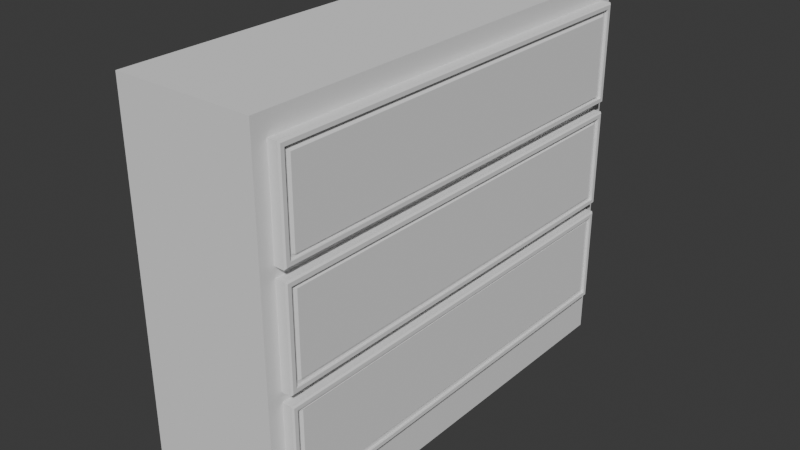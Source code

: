 # Source: TableWooden.blend  (saved by Blender 4.2.66; exported with 4.5.12 LTS)
import bpy
from mathutils import Matrix  # noqa: F401  (used for matrix-valued properties, if any)

bpy.ops.wm.read_factory_settings(use_empty=True)
scene = bpy.context.scene
scene.name = 'Scene'

# ---- collections
col_collection = bpy.data.collections.new('Collection'); scene.collection.children.link(col_collection)

# ---- world
world_world = bpy.data.worlds.new('World'); scene.world = world_world
world_world.use_nodes = True; world_world.node_tree.nodes.clear()
_N = world_world.node_tree.nodes; _L = world_world.node_tree.links
n0 = _N.new('ShaderNodeOutputWorld'); n0.name = 'World Output'; n0.location = (300, 300)
n1 = _N.new('ShaderNodeBackground'); n1.name = 'Background'; n1.location = (10, 300)
n1.inputs[0].default_value = (0.05088, 0.05088, 0.05088, 1.0)
_L.new(n1.outputs[0], n0.inputs[0])
n0.is_active_output = True
world_world.color = (0.05088, 0.05088, 0.05088)
world_world.sun_shadow_jitter_overblur = 0.0

# ---- meshes
me_tablewooden = bpy.data.meshes.new('TableWooden')
me_tablewooden.from_pydata([(-0.3535, -1.338, -0.6204), (-0.3535, -1.338, 1.32), (-0.3535, 0.9963, -0.6204), (-0.3535, 0.9963, 1.32), (0.3535, -1.338, -0.6204), (0.3535, -1.338, 1.32), (0.3535, 0.9963, -0.6204), (0.3535, 0.9963, 1.32), (0.3535, -1.265, 0.7207), (0.3535, -1.265, 1.219), (0.3535, 0.9231, 0.7207), (0.3535, 0.9231, 1.219), (0.4099, -1.239, 0.7473), (0.4099, -1.239, 1.192), (0.4099, 0.8965, 0.7473), (0.4099, 0.8965, 1.192), (0.3535, -1.265, 0.173), (0.3535, -1.265, 0.6709), (0.3535, 0.9231, 0.173), (0.3535, 0.9231, 0.6709), (0.4099, -1.239, 0.1996), (0.4099, -1.239, 0.6443), (0.4099, 0.8965, 0.1996), (0.4099, 0.8965, 0.6443), (0.3535, -1.265, -0.3747), (0.3535, -1.265, 0.1232), (0.3535, 0.9231, -0.3747), (0.3535, 0.9231, 0.1232), (0.4099, -1.239, -0.3481), (0.4099, -1.239, 0.09663), (0.4099, 0.8965, -0.3481), (0.4099, 0.8965, 0.09663), (0.3965, 0.8761, 1.172), (0.3965, 0.8761, 0.7678), (0.3965, -1.218, 0.7678), (0.3965, -1.218, 1.172), (0.3965, 0.8761, 0.6239), (0.3965, 0.8761, 0.2201), (0.3965, -1.218, 0.2201), (0.3965, -1.218, 0.6239), (0.3965, 0.8761, 0.07616), (0.3965, 0.8761, -0.3276), (0.3965, -1.218, -0.3276), (0.3965, -1.218, 0.07616), (0.3965, 0.8965, 1.192), (0.3965, 0.8965, 0.7473), (0.3965, -1.239, 0.7473), (0.3965, -1.239, 1.192), (0.3965, 0.8965, 0.6443), (0.3965, 0.8965, 0.1996), (0.3965, -1.239, 0.1996), (0.3965, -1.239, 0.6443), (0.3965, 0.8965, 0.09663), (0.3965, 0.8965, -0.3481), (0.3965, -1.239, -0.3481), (0.3965, -1.239, 0.09663), (0.4043, 0.8642, 1.163), (0.4043, 0.8642, 0.7639), (0.4043, -1.206, 0.7639), (0.4043, -1.206, 1.163), (0.4043, 0.8642, 0.6216), (0.4043, 0.8642, 0.2224), (0.4043, -1.206, 0.2224), (0.4043, -1.206, 0.6216), (0.4043, 0.8642, 0.08009), (0.4043, 0.8642, -0.3191), (0.4043, -1.206, -0.3191), (0.4043, -1.206, 0.08009), (0.4027, 0.9231, 1.219), (0.4099, 0.9159, 1.211), (0.4099, 0.9159, 0.728), (0.4027, 0.9231, 0.7207), (0.4099, -1.258, 0.728), (0.4027, -1.265, 0.7207), (0.4027, -1.265, 1.219), (0.4099, -1.258, 1.211), (0.4027, 0.9231, 0.6709), (0.4099, 0.9159, 0.6637), (0.4099, 0.9159, 0.1803), (0.4027, 0.9231, 0.173), (0.4099, -1.258, 0.1803), (0.4027, -1.265, 0.173), (0.4027, -1.265, 0.6709), (0.4099, -1.258, 0.6637), (0.4027, 0.9231, 0.1232), (0.4099, 0.9159, 0.116), (0.4099, 0.9159, -0.3674), (0.4027, 0.9231, -0.3747), (0.4099, -1.258, -0.3674), (0.4027, -1.265, -0.3747), (0.4027, -1.265, 0.1232), (0.4099, -1.258, 0.116)], [], [(0, 1, 3, 2), (2, 3, 7, 6), (6, 7, 5, 4), (4, 5, 1, 0), (2, 6, 4, 0), (7, 3, 1, 5), (8, 9, 11, 10), (13, 15, 69, 75), (29, 28, 54, 55), (76, 19, 17, 82), (14, 12, 72, 70), (10, 11, 68, 71), (16, 17, 19, 18), (21, 23, 77, 83), (22, 23, 48, 49), (84, 27, 25, 90), (22, 20, 80, 78), (18, 19, 76, 79), (24, 25, 27, 26), (29, 31, 85, 91), (21, 20, 50, 51), (30, 28, 88, 86), (26, 27, 84, 87), (10, 71, 73, 8), (12, 13, 75, 72), (15, 14, 70, 69), (73, 74, 9, 8), (18, 79, 81, 16), (20, 21, 83, 80), (23, 22, 78, 77), (81, 82, 17, 16), (26, 87, 89, 24), (28, 29, 91, 88), (31, 30, 86, 85), (89, 90, 25, 24), (39, 38, 62, 63), (33, 32, 56, 57), (40, 43, 67, 64), (12, 14, 45, 46), (30, 31, 52, 53), (20, 22, 49, 50), (15, 13, 47, 44), (28, 30, 53, 54), (23, 21, 51, 48), (13, 12, 46, 47), (31, 29, 55, 52), (14, 15, 44, 45), (32, 33, 45, 44), (33, 34, 46, 45), (35, 32, 44, 47), (34, 35, 47, 46), (36, 37, 49, 48), (37, 38, 50, 49), (39, 36, 48, 51), (38, 39, 51, 50), (40, 41, 53, 52), (41, 42, 54, 53), (43, 40, 52, 55), (42, 43, 55, 54), (57, 56, 59, 58), (61, 60, 63, 62), (65, 64, 67, 66), (37, 36, 60, 61), (43, 42, 66, 67), (34, 33, 57, 58), (41, 40, 64, 65), (38, 37, 61, 62), (32, 35, 59, 56), (42, 41, 65, 66), (36, 39, 63, 60), (35, 34, 58, 59), (69, 70, 71, 68), (73, 71, 70, 72), (68, 74, 75, 69), (74, 73, 72, 75), (77, 78, 79, 76), (81, 79, 78, 80), (76, 82, 83, 77), (82, 81, 80, 83), (85, 86, 87, 84), (89, 87, 86, 88), (84, 90, 91, 85), (90, 89, 88, 91), (68, 11, 9, 74)])
_uv = me_tablewooden.uv_layers.new(name='UVMap')
_uv.uv.foreach_set('vector', [0.3392, 0.4081, 1.086e-08, 0.4081, 4.167e-08, -1.042e-08, 0.3392, 1.519e-08, 0.1236, 0.7473, 0.1236, 0.4081, 0.2472, 0.4081, 0.2472, 0.7473, 0.6785, 0.4081, 0.3392, 0.4081, 0.3392, -1.606e-08, 0.6785, 9.55e-09, 0.2472, 0.7473, 0.2472, 0.4081, 0.3707, 0.4081, 0.3707, 0.7473, 2.649e-08, 0.4081, 0.1236, 0.4081, 0.1236, 0.8162, -4.321e-09, 0.8162, 0.6785, 9.55e-09, 0.802, 1.888e-08, 0.802, 0.4081, 0.6785, 0.4081, 0.4578, 0.7906, 0.3707, 0.7906, 0.3707, 0.4081, 0.4578, 0.4081, 0.4624, 0.4127, 0.4624, 0.786, 0.459, 0.7894, 0.459, 0.4094, 0.186, 0.7473, 0.186, 0.8251, 0.1836, 0.8251, 0.1836, 0.7473, 0.9614, 0.4081, 0.97, 0.4081, 0.97, 0.7906, 0.9614, 0.7906, 0.5402, 0.786, 0.5402, 0.4127, 0.5435, 0.4094, 0.5435, 0.7894, 0.1531, 0.8344, 0.1531, 0.7473, 0.1617, 0.7473, 0.1617, 0.8344, 0.6318, 0.7906, 0.5448, 0.7906, 0.5448, 0.4081, 0.6318, 0.4081, 0.8067, 0.004648, 0.8067, 0.3779, 0.8033, 0.3813, 0.8033, 0.001269, 0.186, 0.8251, 0.186, 0.7473, 0.1883, 0.7473, 0.1883, 0.8251, 0.9668, -1.035e-08, 0.9754, -9.706e-09, 0.9754, 0.3825, 0.9668, 0.3825, 0.8844, 0.3779, 0.8844, 0.004648, 0.8878, 0.001269, 0.8878, 0.3813, 0.1617, 0.8344, 0.1617, 0.7473, 0.1703, 0.7473, 0.1703, 0.8344, 0.7189, 0.7906, 0.6318, 0.7906, 0.6318, 0.4081, 0.7189, 0.4081, 0.7235, 0.4127, 0.7235, 0.786, 0.7201, 0.7894, 0.7201, 0.4094, 0.1907, 0.7473, 0.1907, 0.8251, 0.1883, 0.8251, 0.1883, 0.7473, 0.8012, 0.786, 0.8012, 0.4127, 0.8046, 0.4094, 0.8046, 0.7894, 0.1703, 0.8344, 0.1703, 0.7473, 0.1789, 0.7473, 0.1789, 0.8344, 0.97, 0.4081, 0.9785, 0.4081, 0.9785, 0.7906, 0.97, 0.7906, 0.5402, 0.4127, 0.4624, 0.4127, 0.459, 0.4094, 0.5435, 0.4094, 0.4624, 0.786, 0.5402, 0.786, 0.5435, 0.7894, 0.459, 0.7894, 0.1248, 0.8344, 0.1248, 0.7473, 0.1334, 0.7473, 0.1334, 0.8344, 0.9754, 7.12e-10, 0.984, 1.361e-09, 0.984, 0.3825, 0.9754, 0.3825, 0.8844, 0.004648, 0.8067, 0.004648, 0.8033, 0.001269, 0.8878, 0.001269, 0.8067, 0.3779, 0.8844, 0.3779, 0.8878, 0.3813, 0.8033, 0.3813, 0.1347, 0.8344, 0.1347, 0.7473, 0.1433, 0.7473, 0.1433, 0.8344, 0.9785, 0.4081, 0.9871, 0.4081, 0.9871, 0.7906, 0.9785, 0.7906, 0.8012, 0.4127, 0.7235, 0.4127, 0.7201, 0.4094, 0.8046, 0.4094, 0.7235, 0.786, 0.8012, 0.786, 0.8046, 0.7894, 0.7201, 0.7894, 0.1446, 0.8344, 0.1446, 0.7473, 0.1531, 0.7473, 0.1531, 0.8344, 0.8926, 0.003578, 0.9632, 0.003578, 0.9628, 0.005654, 0.893, 0.005654, 0.8801, 0.7777, 0.8095, 0.7777, 0.811, 0.7757, 0.8807, 0.7757, 0.9986, -7.951e-09, 0.9986, 0.3661, 0.9973, 0.364, 0.9973, 0.002076, 0.9926, 0.3732, 0.9926, -8.409e-09, 0.9949, -8.232e-09, 0.9949, 0.3732, 0.1907, 0.8251, 0.1907, 0.7473, 0.193, 0.7473, 0.193, 0.8251, 0.9942, 0.7813, 0.9942, 0.4081, 0.9965, 0.4081, 0.9965, 0.7813, 0.9895, 0.4081, 0.9895, 0.7813, 0.9871, 0.7813, 0.9871, 0.4081, 0.9949, 0.3732, 0.9949, -8.232e-09, 0.9973, -8.055e-09, 0.9973, 0.3732, 0.9918, 0.4081, 0.9918, 0.7813, 0.9895, 0.7813, 0.9895, 0.4081, 0.1813, 0.7473, 0.1813, 0.8251, 0.1789, 0.8251, 0.1789, 0.7473, 0.9942, 0.4081, 0.9942, 0.7813, 0.9918, 0.7813, 0.9918, 0.4081, 0.1813, 0.8251, 0.1813, 0.7473, 0.1836, 0.7473, 0.1836, 0.8251, 0.8095, 0.7777, 0.8801, 0.7777, 0.8836, 0.7813, 0.8059, 0.7813, 0.8801, 0.7777, 0.8801, 0.4117, 0.8836, 0.4081, 0.8836, 0.7813, 0.8095, 0.4117, 0.8095, 0.7777, 0.8059, 0.7813, 0.8059, 0.4081, 0.8801, 0.4117, 0.8095, 0.4117, 0.8059, 0.4081, 0.8836, 0.4081, 0.8926, 0.3696, 0.9632, 0.3696, 0.9668, 0.3732, 0.8891, 0.3732, 0.9632, 0.3696, 0.9632, 0.003578, 0.9668, -1.035e-08, 0.9668, 0.3732, 0.8926, 0.003578, 0.8926, 0.3696, 0.8891, 0.3732, 0.8891, -1.622e-08, 0.9632, 0.003578, 0.8926, 0.003578, 0.8891, -1.622e-08, 0.9668, -1.035e-08, 0.8872, 0.7777, 0.9578, 0.7777, 0.9614, 0.7813, 0.8836, 0.7813, 0.9578, 0.7777, 0.9578, 0.4117, 0.9614, 0.4081, 0.9614, 0.7813, 0.8872, 0.4117, 0.8872, 0.7777, 0.8836, 0.7813, 0.8836, 0.4081, 0.9578, 0.4117, 0.8872, 0.4117, 0.8836, 0.4081, 0.9614, 0.4081, 0.8807, 0.7757, 0.811, 0.7757, 0.811, 0.4138, 0.8807, 0.4138, 0.9628, 0.3676, 0.893, 0.3676, 0.893, 0.005654, 0.9628, 0.005654, 0.9563, 0.7757, 0.8865, 0.7757, 0.8865, 0.4138, 0.9563, 0.4138, 0.9632, 0.3696, 0.8926, 0.3696, 0.893, 0.3676, 0.9628, 0.3676, 0.8872, 0.4117, 0.9578, 0.4117, 0.9563, 0.4138, 0.8865, 0.4138, 0.9965, 0.7742, 0.9965, 0.4081, 0.9979, 0.4102, 0.9979, 0.7721, 0.9578, 0.7777, 0.8872, 0.7777, 0.8865, 0.7757, 0.9563, 0.7757, 0.9979, 0.7742, 0.9979, 0.4081, 0.9993, 0.4102, 0.9993, 0.7721, 0.8095, 0.7777, 0.8095, 0.4117, 0.811, 0.4138, 0.811, 0.7757, 0.9578, 0.4117, 0.9578, 0.7777, 0.9563, 0.7757, 0.9563, 0.4138, 1.0, -7.849e-09, 1.0, 0.3661, 0.9986, 0.364, 0.9986, 0.002076, 0.8095, 0.4117, 0.8801, 0.4117, 0.8807, 0.4138, 0.811, 0.4138, 0.459, 0.7894, 0.5435, 0.7894, 0.5448, 0.7906, 0.4578, 0.7906, 0.5448, 0.4081, 0.5448, 0.7906, 0.5435, 0.7894, 0.5435, 0.4094, 0.4578, 0.7906, 0.4578, 0.4081, 0.459, 0.4094, 0.459, 0.7894, 0.1248, 0.7473, 0.1248, 0.8344, 0.1236, 0.8331, 0.1236, 0.7486, 0.8033, 0.3813, 0.8878, 0.3813, 0.8891, 0.3825, 0.802, 0.3825, 0.8891, 4.613e-09, 0.8891, 0.3825, 0.8878, 0.3813, 0.8878, 0.001269, 0.802, 0.3825, 0.802, -1.958e-09, 0.8033, 0.001269, 0.8033, 0.3813, 0.1347, 0.7473, 0.1347, 0.8344, 0.1334, 0.8331, 0.1334, 0.7486, 0.7201, 0.7894, 0.8046, 0.7894, 0.8059, 0.7906, 0.7189, 0.7906, 0.8059, 0.4081, 0.8059, 0.7906, 0.8046, 0.7894, 0.8046, 0.4094, 0.7189, 0.7906, 0.7189, 0.4081, 0.7201, 0.4094, 0.7201, 0.7894, 0.1446, 0.7473, 0.1446, 0.8344, 0.1433, 0.8331, 0.1433, 0.7486, 0.984, -9.058e-09, 0.9926, -8.409e-09, 0.9926, 0.3825, 0.984, 0.3825])
me_tablewooden.update()

# ---- objects
ob_tablewooden = bpy.data.objects.new('TableWooden', me_tablewooden)

# ---- transforms, parenting, visibility, modifiers, constraints
ob_tablewooden.location = (0.0, 0.0, 0.0)

# ---- collection membership
col_collection.objects.link(ob_tablewooden)

# ---- scene / render settings (as saved in the file)
scene.frame_start = 1; scene.frame_end = 250; scene.frame_set(1)
scene.render.engine = 'BLENDER_EEVEE_NEXT'
bpy.context.view_layer.update()

# ---- added for rendering (the .blend has no active camera and no usable light): camera, sun
cam_auto = bpy.data.cameras.new('AutoCamera')
cam_auto.lens = 50.0
cam_auto.sensor_width = 36.0
cam_auto.clip_end = 1000.0
ob_auto_camera = bpy.data.objects.new('AutoCamera', cam_auto)
scene.collection.objects.link(ob_auto_camera)
ob_auto_camera.location = (2.92475, -3.64696, 2.66727)
ob_auto_camera.rotation_euler = (1.09748, -7.21219e-08, 0.694738)
scene.camera = ob_auto_camera
light_auto_sun = bpy.data.lights.new('AutoSun', 'SUN')
light_auto_sun.energy = 3.0
light_auto_sun.angle = 0.0523599
ob_auto_sun = bpy.data.objects.new('AutoSun', light_auto_sun)
scene.collection.objects.link(ob_auto_sun)
ob_auto_sun.rotation_euler = (0.872665, 0.174533, 0.523599)
bpy.context.view_layer.update()
